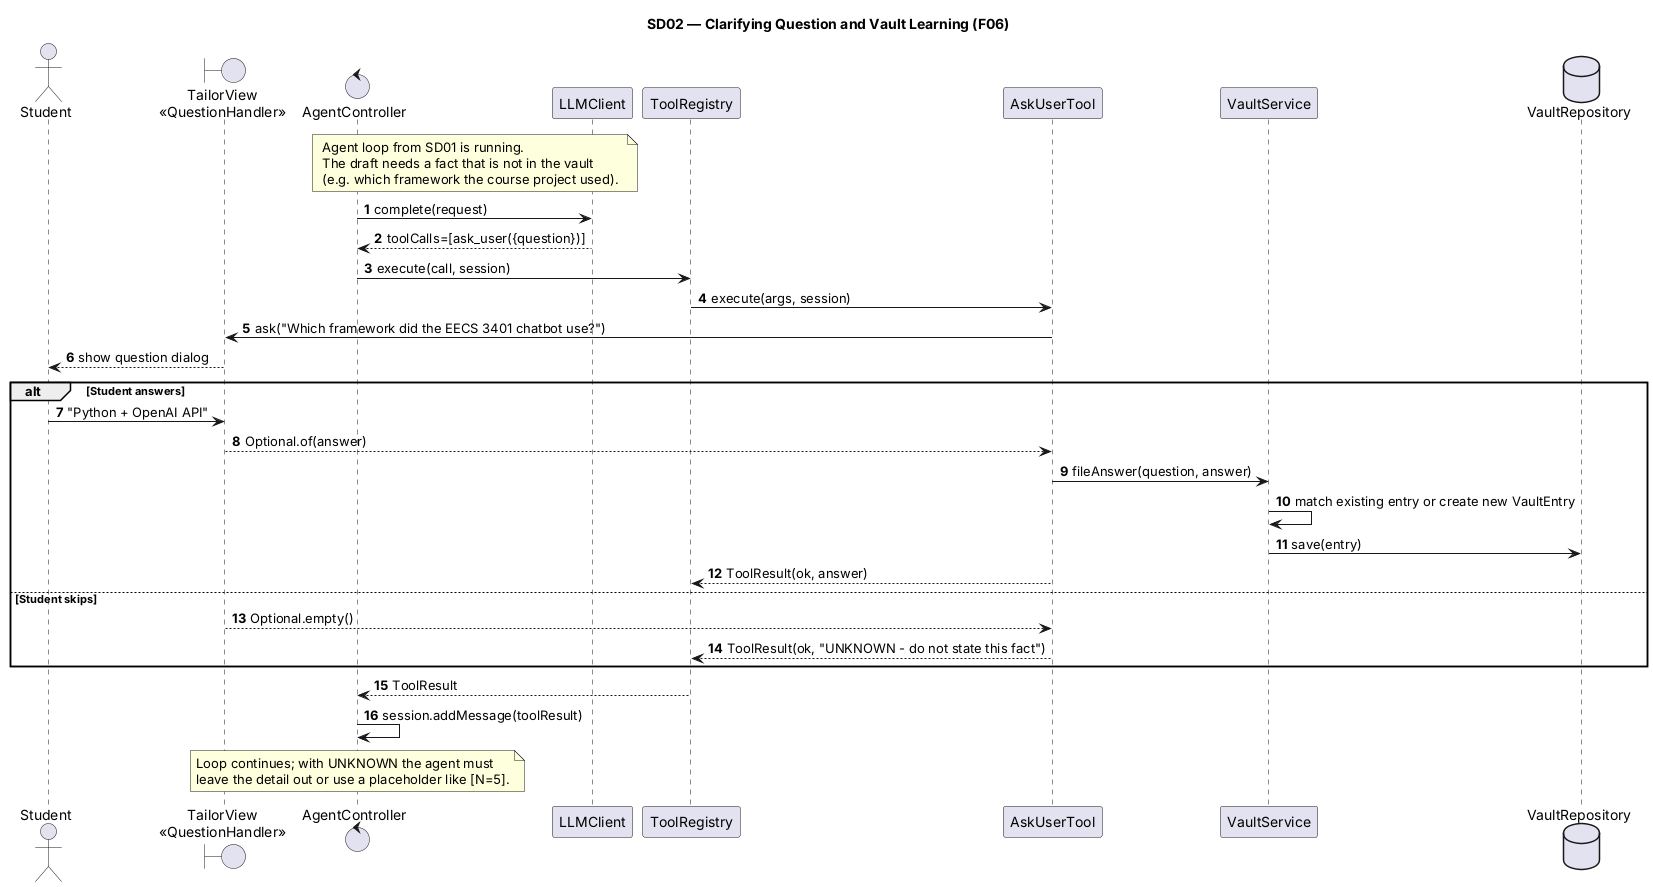

The diagram above was rendered by PlantUML. Its source (embedded in the PNG):
@startuml sd02-clarifying-question
title SD02 — Clarifying Question and Vault Learning (F06)
skinparam shadowing false
autonumber
actor Student
boundary "TailorView\n<<QuestionHandler>>" as TV
control AgentController as AC
participant "LLMClient" as LLM
participant ToolRegistry as TR
participant AskUserTool as AUT
participant VaultService as VS
database VaultRepository as VR

note over AC, LLM : Agent loop from SD01 is running.\nThe draft needs a fact that is not in the vault\n(e.g. which framework the course project used).
AC -> LLM : complete(request)
LLM --> AC : toolCalls=[ask_user({question})]
AC -> TR : execute(call, session)
TR -> AUT : execute(args, session)
AUT -> TV : ask("Which framework did the EECS 3401 chatbot use?")
TV --> Student : show question dialog
alt Student answers
  Student -> TV : "Python + OpenAI API"
  TV --> AUT : Optional.of(answer)
  AUT -> VS : fileAnswer(question, answer)
  VS -> VS : match existing entry or create new VaultEntry
  VS -> VR : save(entry)
  AUT --> TR : ToolResult(ok, answer)
else Student skips
  TV --> AUT : Optional.empty()
  AUT --> TR : ToolResult(ok, "UNKNOWN - do not state this fact")
end
TR --> AC : ToolResult
AC -> AC : session.addMessage(toolResult)
note over AC : Loop continues; with UNKNOWN the agent must\nleave the detail out or use a placeholder like [N=5].
@enduml